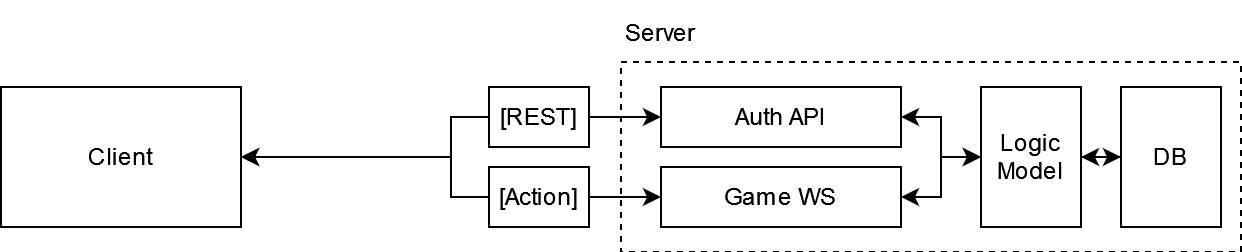

The diagram above was exported from draw.io. Its source (the exported page's mxGraphModel, read from the mxfile embedded in the PNG):
<mxGraphModel dx="2062" dy="1122" grid="1" gridSize="10" guides="1" tooltips="1" connect="1" arrows="1" fold="1" page="1" pageScale="1" pageWidth="827" pageHeight="1169" math="0" shadow="0">
  <root>
    <mxCell id="0" />
    <mxCell id="1" parent="0" />
    <mxCell id="t7cR9DEpMvns_VsWkTGr-14" value="" style="rounded=0;whiteSpace=wrap;html=1;dashed=1;" vertex="1" parent="1">
      <mxGeometry x="430" y="397.5" width="310" height="95" as="geometry" />
    </mxCell>
    <mxCell id="t7cR9DEpMvns_VsWkTGr-5" style="edgeStyle=orthogonalEdgeStyle;rounded=0;orthogonalLoop=1;jettySize=auto;html=1;startArrow=classic;startFill=1;" edge="1" parent="1" source="t7cR9DEpMvns_VsWkTGr-1" target="t7cR9DEpMvns_VsWkTGr-4">
      <mxGeometry relative="1" as="geometry" />
    </mxCell>
    <mxCell id="t7cR9DEpMvns_VsWkTGr-13" style="edgeStyle=orthogonalEdgeStyle;rounded=0;orthogonalLoop=1;jettySize=auto;html=1;entryX=1;entryY=0.5;entryDx=0;entryDy=0;startArrow=classic;startFill=1;" edge="1" parent="1" source="t7cR9DEpMvns_VsWkTGr-1" target="t7cR9DEpMvns_VsWkTGr-2">
      <mxGeometry relative="1" as="geometry" />
    </mxCell>
    <mxCell id="t7cR9DEpMvns_VsWkTGr-1" value="Auth API" style="rounded=0;whiteSpace=wrap;html=1;" vertex="1" parent="1">
      <mxGeometry x="450" y="410" width="120" height="30" as="geometry" />
    </mxCell>
    <mxCell id="t7cR9DEpMvns_VsWkTGr-2" value="Client" style="rounded=0;whiteSpace=wrap;html=1;" vertex="1" parent="1">
      <mxGeometry x="120" y="410" width="120" height="70" as="geometry" />
    </mxCell>
    <mxCell id="t7cR9DEpMvns_VsWkTGr-6" style="edgeStyle=orthogonalEdgeStyle;rounded=0;orthogonalLoop=1;jettySize=auto;html=1;startArrow=classic;startFill=1;" edge="1" parent="1" source="t7cR9DEpMvns_VsWkTGr-3" target="t7cR9DEpMvns_VsWkTGr-4">
      <mxGeometry relative="1" as="geometry" />
    </mxCell>
    <mxCell id="t7cR9DEpMvns_VsWkTGr-12" style="edgeStyle=orthogonalEdgeStyle;rounded=0;orthogonalLoop=1;jettySize=auto;html=1;entryX=1;entryY=0.5;entryDx=0;entryDy=0;startArrow=classic;startFill=1;" edge="1" parent="1" source="t7cR9DEpMvns_VsWkTGr-3" target="t7cR9DEpMvns_VsWkTGr-2">
      <mxGeometry relative="1" as="geometry" />
    </mxCell>
    <mxCell id="t7cR9DEpMvns_VsWkTGr-3" value="Game WS" style="rounded=0;whiteSpace=wrap;html=1;" vertex="1" parent="1">
      <mxGeometry x="450" y="450" width="120" height="30" as="geometry" />
    </mxCell>
    <mxCell id="t7cR9DEpMvns_VsWkTGr-8" style="edgeStyle=orthogonalEdgeStyle;rounded=0;orthogonalLoop=1;jettySize=auto;html=1;startArrow=classic;startFill=1;" edge="1" parent="1" source="t7cR9DEpMvns_VsWkTGr-4" target="t7cR9DEpMvns_VsWkTGr-7">
      <mxGeometry relative="1" as="geometry" />
    </mxCell>
    <mxCell id="t7cR9DEpMvns_VsWkTGr-4" value="Logic&lt;br&gt;Model" style="rounded=0;whiteSpace=wrap;html=1;" vertex="1" parent="1">
      <mxGeometry x="610" y="410" width="50" height="70" as="geometry" />
    </mxCell>
    <mxCell id="t7cR9DEpMvns_VsWkTGr-7" value="DB" style="rounded=0;whiteSpace=wrap;html=1;" vertex="1" parent="1">
      <mxGeometry x="680" y="410" width="50" height="70" as="geometry" />
    </mxCell>
    <mxCell id="t7cR9DEpMvns_VsWkTGr-9" value="[Action]" style="rounded=0;whiteSpace=wrap;html=1;" vertex="1" parent="1">
      <mxGeometry x="364" y="450" width="50" height="30" as="geometry" />
    </mxCell>
    <mxCell id="t7cR9DEpMvns_VsWkTGr-15" value="Server" style="text;html=1;strokeColor=none;fillColor=none;align=center;verticalAlign=middle;whiteSpace=wrap;rounded=0;dashed=1;" vertex="1" parent="1">
      <mxGeometry x="420" y="367.5" width="60" height="30" as="geometry" />
    </mxCell>
    <mxCell id="t7cR9DEpMvns_VsWkTGr-16" value="[REST]" style="rounded=0;whiteSpace=wrap;html=1;" vertex="1" parent="1">
      <mxGeometry x="364" y="410" width="50" height="30" as="geometry" />
    </mxCell>
  </root>
</mxGraphModel>